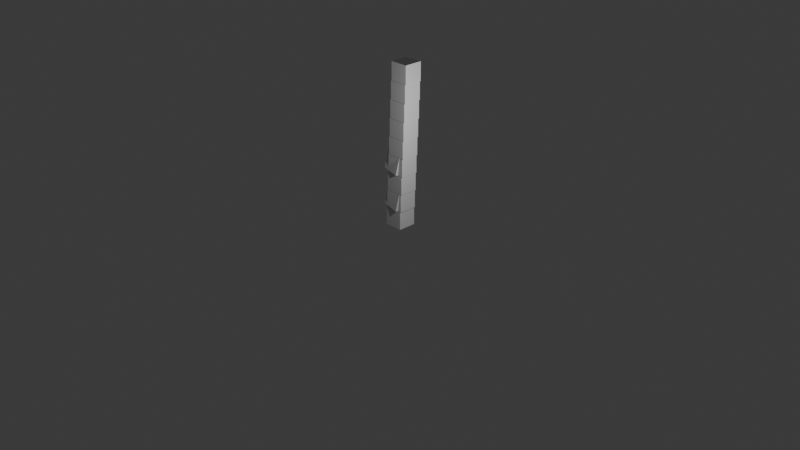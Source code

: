 # Source: visualize.blend  (saved by Blender 4.0.36; exported with 4.5.12 LTS)
import bpy
from mathutils import Matrix  # noqa: F401  (used for matrix-valued properties, if any)

bpy.ops.wm.read_factory_settings(use_empty=True)
scene = bpy.context.scene
scene.name = 'Scene'

# ---- collections
col_collection = bpy.data.collections.new('Collection'); scene.collection.children.link(col_collection)

# ---- materials (node trees are filled in below, after node groups)
mat_material = bpy.data.materials.new('Material')
mat_material.alpha_threshold = 0.0
mat_material.use_transparent_shadow = False
mat_material.diffuse_color = (0.8003, 0.6465, 0.137, 1.0)
mat_material.roughness = 0.5
mat_material.line_color = (0.0, 0.0, 0.0, 1.0)
mat_material_001 = bpy.data.materials.new('Material.001')
mat_material_001.use_transparent_shadow = False
mat_material_001.diffuse_color = (0.2103, 0.3697, 0.8, 1.0)

# ---- material node trees
mat_material.use_nodes = True; mat_material.node_tree.nodes.clear()
_N = mat_material.node_tree.nodes; _L = mat_material.node_tree.links
n0 = _N.new('ShaderNodeOutputMaterial'); n0.name = 'Material Output'; n0.location = (300, 300)
n1 = _N.new('ShaderNodeBsdfPrincipled'); n1.name = 'Principled BSDF'; n1.location = (10, 300)
n1.inputs[3].default_value = 1.45
_L.new(n1.outputs[0], n0.inputs[0])
n0.is_active_output = True
mat_material_001.use_nodes = True; mat_material_001.node_tree.nodes.clear()
_N = mat_material_001.node_tree.nodes; _L = mat_material_001.node_tree.links
n0 = _N.new('ShaderNodeBsdfPrincipled'); n0.name = 'Principled BSDF'; n0.location = (10, 300)
n0.inputs[3].default_value = 1.45
n1 = _N.new('ShaderNodeOutputMaterial'); n1.name = 'Material Output'; n1.location = (300, 300)
_L.new(n0.outputs[0], n1.inputs[0])
n1.is_active_output = True

# ---- world
world_world = bpy.data.worlds.new('World'); scene.world = world_world
world_world.use_nodes = True; world_world.node_tree.nodes.clear()
_N = world_world.node_tree.nodes; _L = world_world.node_tree.links
n0 = _N.new('ShaderNodeOutputWorld'); n0.name = 'World Output'; n0.location = (300, 300)
n1 = _N.new('ShaderNodeBackground'); n1.name = 'Background'; n1.location = (10, 300)
n1.inputs[0].default_value = (0.05088, 0.05088, 0.05088, 1.0)
_L.new(n1.outputs[0], n0.inputs[0])
n0.is_active_output = True
world_world.color = (0.05088, 0.05088, 0.05088)
world_world.use_sun_shadow = False
world_world.sun_shadow_jitter_overblur = 0.0

# ---- cameras
cam_camera = bpy.data.cameras.new('Camera')
cam_camera.clip_end = 100.0
cam_camera.ortho_scale = 7.314

# ---- lights
light_light = bpy.data.lights.new('Light', 'POINT')
light_light.transmission_factor = 0.0
light_light.use_soft_falloff = False
light_light.energy = 1000.0
light_light.shadow_soft_size = 0.1
light_light.shadow_maximum_resolution = 0.006
light_light.use_absolute_resolution = True

# ---- meshes
me_cube = bpy.data.meshes.new('Cube')
me_cube.from_pydata([(0.5, 0.5, 0.5), (0.5, 0.5, -0.5), (0.5, -0.5, 0.5), (0.5, -0.5, -0.5), (-0.5, 0.5, 0.5), (-0.5, 0.5, -0.5), (-0.5, -0.5, 0.5), (-0.5, -0.5, -0.5)], [], [(0, 4, 6, 2), (3, 2, 6, 7), (7, 6, 4, 5), (5, 1, 3, 7), (1, 0, 2, 3), (5, 4, 0, 1)])
_uv = me_cube.uv_layers.new(name='UVMap')
_uv.uv.foreach_set('vector', [0.625, 0.5, 0.875, 0.5, 0.875, 0.75, 0.625, 0.75, 0.375, 0.75, 0.625, 0.75, 0.625, 1.0, 0.375, 1.0, 0.375, 0.0, 0.625, 0.0, 0.625, 0.25, 0.375, 0.25, 0.125, 0.5, 0.375, 0.5, 0.375, 0.75, 0.125, 0.75, 0.375, 0.5, 0.625, 0.5, 0.625, 0.75, 0.375, 0.75, 0.375, 0.25, 0.625, 0.25, 0.625, 0.5, 0.375, 0.5])
me_cube.materials.append(mat_material)
me_cube.use_mirror_vertex_groups = False
me_cube.update()
me_cube_009 = bpy.data.meshes.new('Cube.009')
me_cube_009.from_pydata([(1.0, 1.0, 1.0), (1.0, 1.0, -1.0), (1.0, -1.0, 1.0), (1.0, -1.0, -1.0), (-1.0, 1.0, 1.0), (-1.0, 1.0, -1.0), (-1.0, -1.0, 1.0), (-1.0, -1.0, -1.0)], [], [(0, 4, 6, 2), (3, 2, 6, 7), (7, 6, 4, 5), (5, 1, 3, 7), (1, 0, 2, 3), (5, 4, 0, 1)])
_uv = me_cube_009.uv_layers.new(name='UVMap')
_uv.uv.foreach_set('vector', [0.625, 0.5, 0.875, 0.5, 0.875, 0.75, 0.625, 0.75, 0.375, 0.75, 0.625, 0.75, 0.625, 1.0, 0.375, 1.0, 0.375, 0.0, 0.625, 0.0, 0.625, 0.25, 0.375, 0.25, 0.125, 0.5, 0.375, 0.5, 0.375, 0.75, 0.125, 0.75, 0.375, 0.5, 0.625, 0.5, 0.625, 0.75, 0.375, 0.75, 0.375, 0.25, 0.625, 0.25, 0.625, 0.5, 0.375, 0.5])
me_cube_009.materials.append(mat_material)
me_cube_009.use_mirror_vertex_groups = False
me_cube_009.update()
me_cube_010 = bpy.data.meshes.new('Cube.010')
me_cube_010.from_pydata([(0.5, 0.5, 0.5), (0.5, 0.5, -0.5), (0.5, -0.5, 0.5), (0.5, -0.5, -0.5), (-0.5, 0.5, 0.5), (-0.5, 0.5, -0.5), (-0.5, -0.5, 0.5), (-0.5, -0.5, -0.5)], [], [(0, 4, 6, 2), (3, 2, 6, 7), (7, 6, 4, 5), (5, 1, 3, 7), (1, 0, 2, 3), (5, 4, 0, 1)])
_uv = me_cube_010.uv_layers.new(name='UVMap')
_uv.uv.foreach_set('vector', [0.625, 0.5, 0.875, 0.5, 0.875, 0.75, 0.625, 0.75, 0.375, 0.75, 0.625, 0.75, 0.625, 1.0, 0.375, 1.0, 0.375, 0.0, 0.625, 0.0, 0.625, 0.25, 0.375, 0.25, 0.125, 0.5, 0.375, 0.5, 0.375, 0.75, 0.125, 0.75, 0.375, 0.5, 0.625, 0.5, 0.625, 0.75, 0.375, 0.75, 0.375, 0.25, 0.625, 0.25, 0.625, 0.5, 0.375, 0.5])
me_cube_010.materials.append(mat_material)
me_cube_010.use_mirror_vertex_groups = False
me_cube_010.update()
me_cube_011 = bpy.data.meshes.new('Cube.011')
me_cube_011.from_pydata([(0.5, 0.5, 0.5), (0.5, 0.5, -0.5), (0.5, -0.5, 0.5), (0.5, -0.5, -0.5), (-0.5, 0.5, 0.5), (-0.5, 0.5, -0.5), (-0.5, -0.5, 0.5), (-0.5, -0.5, -0.5)], [], [(0, 4, 6, 2), (3, 2, 6, 7), (7, 6, 4, 5), (5, 1, 3, 7), (1, 0, 2, 3), (5, 4, 0, 1)])
_uv = me_cube_011.uv_layers.new(name='UVMap')
_uv.uv.foreach_set('vector', [0.625, 0.5, 0.875, 0.5, 0.875, 0.75, 0.625, 0.75, 0.375, 0.75, 0.625, 0.75, 0.625, 1.0, 0.375, 1.0, 0.375, 0.0, 0.625, 0.0, 0.625, 0.25, 0.375, 0.25, 0.125, 0.5, 0.375, 0.5, 0.375, 0.75, 0.125, 0.75, 0.375, 0.5, 0.625, 0.5, 0.625, 0.75, 0.375, 0.75, 0.375, 0.25, 0.625, 0.25, 0.625, 0.5, 0.375, 0.5])
me_cube_011.materials.append(mat_material)
me_cube_011.use_mirror_vertex_groups = False
me_cube_011.update()
me_cube_012 = bpy.data.meshes.new('Cube.012')
me_cube_012.from_pydata([(0.5, 0.5, 0.5), (0.5, 0.5, -0.5), (0.5, -0.5, 0.5), (0.5, -0.5, -0.5), (-0.5, 0.5, 0.5), (-0.5, 0.5, -0.5), (-0.5, -0.5, 0.5), (-0.5, -0.5, -0.5)], [], [(0, 4, 6, 2), (3, 2, 6, 7), (7, 6, 4, 5), (5, 1, 3, 7), (1, 0, 2, 3), (5, 4, 0, 1)])
_uv = me_cube_012.uv_layers.new(name='UVMap')
_uv.uv.foreach_set('vector', [0.625, 0.5, 0.875, 0.5, 0.875, 0.75, 0.625, 0.75, 0.375, 0.75, 0.625, 0.75, 0.625, 1.0, 0.375, 1.0, 0.375, 0.0, 0.625, 0.0, 0.625, 0.25, 0.375, 0.25, 0.125, 0.5, 0.375, 0.5, 0.375, 0.75, 0.125, 0.75, 0.375, 0.5, 0.625, 0.5, 0.625, 0.75, 0.375, 0.75, 0.375, 0.25, 0.625, 0.25, 0.625, 0.5, 0.375, 0.5])
me_cube_012.materials.append(mat_material)
me_cube_012.use_mirror_vertex_groups = False
me_cube_012.update()
me_cube_013 = bpy.data.meshes.new('Cube.013')
me_cube_013.from_pydata([(0.5, 0.5, 0.5), (0.5, 0.5, -0.5), (0.5, -0.5, 0.5), (0.5, -0.5, -0.5), (-0.5, 0.5, 0.5), (-0.5, 0.5, -0.5), (-0.5, -0.5, 0.5), (-0.5, -0.5, -0.5)], [], [(0, 4, 6, 2), (3, 2, 6, 7), (7, 6, 4, 5), (5, 1, 3, 7), (1, 0, 2, 3), (5, 4, 0, 1)])
_uv = me_cube_013.uv_layers.new(name='UVMap')
_uv.uv.foreach_set('vector', [0.625, 0.5, 0.875, 0.5, 0.875, 0.75, 0.625, 0.75, 0.375, 0.75, 0.625, 0.75, 0.625, 1.0, 0.375, 1.0, 0.375, 0.0, 0.625, 0.0, 0.625, 0.25, 0.375, 0.25, 0.125, 0.5, 0.375, 0.5, 0.375, 0.75, 0.125, 0.75, 0.375, 0.5, 0.625, 0.5, 0.625, 0.75, 0.375, 0.75, 0.375, 0.25, 0.625, 0.25, 0.625, 0.5, 0.375, 0.5])
me_cube_013.materials.append(mat_material)
me_cube_013.use_mirror_vertex_groups = False
me_cube_013.update()
me_cube_014 = bpy.data.meshes.new('Cube.014')
me_cube_014.from_pydata([(0.5, 0.5, 0.5), (0.5, 0.5, -0.5), (0.5, -0.5, 0.5), (0.5, -0.5, -0.5), (-0.5, 0.5, 0.5), (-0.5, 0.5, -0.5), (-0.5, -0.5, 0.5), (-0.5, -0.5, -0.5)], [], [(0, 4, 6, 2), (3, 2, 6, 7), (7, 6, 4, 5), (5, 1, 3, 7), (1, 0, 2, 3), (5, 4, 0, 1)])
_uv = me_cube_014.uv_layers.new(name='UVMap')
_uv.uv.foreach_set('vector', [0.625, 0.5, 0.875, 0.5, 0.875, 0.75, 0.625, 0.75, 0.375, 0.75, 0.625, 0.75, 0.625, 1.0, 0.375, 1.0, 0.375, 0.0, 0.625, 0.0, 0.625, 0.25, 0.375, 0.25, 0.125, 0.5, 0.375, 0.5, 0.375, 0.75, 0.125, 0.75, 0.375, 0.5, 0.625, 0.5, 0.625, 0.75, 0.375, 0.75, 0.375, 0.25, 0.625, 0.25, 0.625, 0.5, 0.375, 0.5])
me_cube_014.materials.append(mat_material)
me_cube_014.use_mirror_vertex_groups = False
me_cube_014.update()
me_cube_015 = bpy.data.meshes.new('Cube.015')
me_cube_015.from_pydata([(0.5, 0.5, 0.5), (0.5, 0.5, -0.5), (0.5, -0.5, 0.5), (0.5, -0.5, -0.5), (-0.5, 0.5, 0.5), (-0.5, 0.5, -0.5), (-0.5, -0.5, 0.5), (-0.5, -0.5, -0.5)], [], [(0, 4, 6, 2), (3, 2, 6, 7), (7, 6, 4, 5), (5, 1, 3, 7), (1, 0, 2, 3), (5, 4, 0, 1)])
_uv = me_cube_015.uv_layers.new(name='UVMap')
_uv.uv.foreach_set('vector', [0.625, 0.5, 0.875, 0.5, 0.875, 0.75, 0.625, 0.75, 0.375, 0.75, 0.625, 0.75, 0.625, 1.0, 0.375, 1.0, 0.375, 0.0, 0.625, 0.0, 0.625, 0.25, 0.375, 0.25, 0.125, 0.5, 0.375, 0.5, 0.375, 0.75, 0.125, 0.75, 0.375, 0.5, 0.625, 0.5, 0.625, 0.75, 0.375, 0.75, 0.375, 0.25, 0.625, 0.25, 0.625, 0.5, 0.375, 0.5])
me_cube_015.materials.append(mat_material)
me_cube_015.use_mirror_vertex_groups = False
me_cube_015.update()
me_cube_016 = bpy.data.meshes.new('Cube.016')
me_cube_016.from_pydata([(0.5, 0.5, 0.5), (0.5, 0.5, -0.5), (0.5, -0.5, 0.5), (0.5, -0.5, -0.5), (-0.5, 0.5, 0.5), (-0.5, 0.5, -0.5), (-0.5, -0.5, 0.5), (-0.5, -0.5, -0.5)], [], [(0, 4, 6, 2), (3, 2, 6, 7), (7, 6, 4, 5), (5, 1, 3, 7), (1, 0, 2, 3), (5, 4, 0, 1)])
_uv = me_cube_016.uv_layers.new(name='UVMap')
_uv.uv.foreach_set('vector', [0.625, 0.5, 0.875, 0.5, 0.875, 0.75, 0.625, 0.75, 0.375, 0.75, 0.625, 0.75, 0.625, 1.0, 0.375, 1.0, 0.375, 0.0, 0.625, 0.0, 0.625, 0.25, 0.375, 0.25, 0.125, 0.5, 0.375, 0.5, 0.375, 0.75, 0.125, 0.75, 0.375, 0.5, 0.625, 0.5, 0.625, 0.75, 0.375, 0.75, 0.375, 0.25, 0.625, 0.25, 0.625, 0.5, 0.375, 0.5])
me_cube_016.materials.append(mat_material)
me_cube_016.use_mirror_vertex_groups = False
me_cube_016.update()
me_cube_001 = bpy.data.meshes.new('Cube.001')
me_cube_001.from_pydata([(1.0, 1.0, 1.0), (1.0, 1.0, -1.0), (1.0, -1.0, 1.0), (1.0, -1.0, -1.0), (-1.0, 1.0, 1.0), (-1.0, 1.0, -1.0), (-1.0, -1.0, 1.0), (-1.0, -1.0, -1.0)], [], [(0, 4, 6, 2), (3, 2, 6, 7), (7, 6, 4, 5), (5, 1, 3, 7), (1, 0, 2, 3), (5, 4, 0, 1)])
_uv = me_cube_001.uv_layers.new(name='UVMap')
_uv.uv.foreach_set('vector', [0.625, 0.5, 0.875, 0.5, 0.875, 0.75, 0.625, 0.75, 0.375, 0.75, 0.625, 0.75, 0.625, 1.0, 0.375, 1.0, 0.375, 0.0, 0.625, 0.0, 0.625, 0.25, 0.375, 0.25, 0.125, 0.5, 0.375, 0.5, 0.375, 0.75, 0.125, 0.75, 0.375, 0.5, 0.625, 0.5, 0.625, 0.75, 0.375, 0.75, 0.375, 0.25, 0.625, 0.25, 0.625, 0.5, 0.375, 0.5])
me_cube_001.materials.append(mat_material_001)
me_cube_001.use_mirror_vertex_groups = False
me_cube_001.update()
me_cube_002 = bpy.data.meshes.new('Cube.002')
me_cube_002.from_pydata([(1.0, 1.0, 1.0), (1.0, 1.0, -1.0), (1.0, -1.0, 1.0), (1.0, -1.0, -1.0), (-1.0, 1.0, 1.0), (-1.0, 1.0, -1.0), (-1.0, -1.0, 1.0), (-1.0, -1.0, -1.0)], [], [(0, 4, 6, 2), (3, 2, 6, 7), (7, 6, 4, 5), (5, 1, 3, 7), (1, 0, 2, 3), (5, 4, 0, 1)])
_uv = me_cube_002.uv_layers.new(name='UVMap')
_uv.uv.foreach_set('vector', [0.625, 0.5, 0.875, 0.5, 0.875, 0.75, 0.625, 0.75, 0.375, 0.75, 0.625, 0.75, 0.625, 1.0, 0.375, 1.0, 0.375, 0.0, 0.625, 0.0, 0.625, 0.25, 0.375, 0.25, 0.125, 0.5, 0.375, 0.5, 0.375, 0.75, 0.125, 0.75, 0.375, 0.5, 0.625, 0.5, 0.625, 0.75, 0.375, 0.75, 0.375, 0.25, 0.625, 0.25, 0.625, 0.5, 0.375, 0.5])
me_cube_002.materials.append(mat_material_001)
me_cube_002.use_mirror_vertex_groups = False
me_cube_002.update()

# ---- objects
ob_cube_000 = bpy.data.objects.new('Cube.000', me_cube)
ob_light = bpy.data.objects.new('Light', light_light)
ob_camera = bpy.data.objects.new('Camera', cam_camera)
ob_cube_001 = bpy.data.objects.new('Cube.001', me_cube_009)
ob_cube_002 = bpy.data.objects.new('Cube.002', me_cube_010)
ob_cube_003 = bpy.data.objects.new('Cube.003', me_cube_011)
ob_cube_004 = bpy.data.objects.new('Cube.004', me_cube_012)
ob_cube_005 = bpy.data.objects.new('Cube.005', me_cube_013)
ob_cube_006 = bpy.data.objects.new('Cube.006', me_cube_014)
ob_cube_007 = bpy.data.objects.new('Cube.007', me_cube_015)
ob_cube_008 = bpy.data.objects.new('Cube.008', me_cube_016)
ob_cube_valid_001 = bpy.data.objects.new('Cube_valid.001', me_cube_001)
ob_cube_valid_002 = bpy.data.objects.new('Cube_valid.002', me_cube_002)

# ---- transforms, parenting, visibility, modifiers, constraints
ob_cube_000.location = (0.05, 0.0, 0.495)
ob_cube_000.rotation_mode = 'QUATERNION'
ob_cube_000.rotation_quaternion = (0.0, 0.0, 0.0, 1.0)
ob_cube_000.lock_rotations_4d = False
ob_cube_000.empty_display_type = 'ARROWS'
ob_cube_000.lineart.crease_threshold = 0.0
ob_light.location = (6.563, -1.969, 6.956)
ob_light.rotation_euler = (0.6503, 0.05522, 1.866)
ob_light.scale = (0.5, 0.5, 0.5)
ob_light.lock_rotations_4d = False
ob_light.empty_display_type = 'ARROWS'
ob_light.color = (0.0, 0.0, 0.0, 0.0)
ob_light.lineart.crease_threshold = 0.0
ob_camera.location = (37.76, -35.58, 25.73)
ob_camera.rotation_euler = (1.109, 0.0, 0.8149)
ob_camera.lock_rotations_4d = False
ob_camera.empty_display_type = 'ARROWS'
ob_camera.color = (0.0, 0.0, 0.0, 0.0)
ob_camera.display_type = 'WIRE'
ob_camera.lineart.crease_threshold = 0.0
ob_cube_001.location = (0.1, 0.0, 1.485)
ob_cube_001.rotation_mode = 'QUATERNION'
ob_cube_001.rotation_quaternion = (0.0, 0.0, 0.0, 1.0)
ob_cube_001.scale = (0.5, 0.5, 0.5)
ob_cube_001.lock_rotations_4d = False
ob_cube_001.empty_display_type = 'ARROWS'
ob_cube_001.lineart.crease_threshold = 0.0
ob_cube_002.location = (0.15, 0.0, 2.475)
ob_cube_002.rotation_mode = 'QUATERNION'
ob_cube_002.rotation_quaternion = (0.0, 0.0, 0.0, 1.0)
ob_cube_002.lock_rotations_4d = False
ob_cube_002.empty_display_type = 'ARROWS'
ob_cube_002.lineart.crease_threshold = 0.0
ob_cube_003.location = (0.2, 0.0, 3.465)
ob_cube_003.rotation_mode = 'QUATERNION'
ob_cube_003.rotation_quaternion = (0.0, 0.0, 0.0, 1.0)
ob_cube_003.lock_rotations_4d = False
ob_cube_003.empty_display_type = 'ARROWS'
ob_cube_003.lineart.crease_threshold = 0.0
ob_cube_004.location = (0.25, 0.0, 4.455)
ob_cube_004.rotation_mode = 'QUATERNION'
ob_cube_004.rotation_quaternion = (0.0, 0.0, 0.0, 1.0)
ob_cube_004.lock_rotations_4d = False
ob_cube_004.empty_display_type = 'ARROWS'
ob_cube_004.lineart.crease_threshold = 0.0
ob_cube_005.location = (0.3, 0.0, 5.445)
ob_cube_005.rotation_mode = 'QUATERNION'
ob_cube_005.rotation_quaternion = (0.0, 0.0, 0.0, 1.0)
ob_cube_005.lock_rotations_4d = False
ob_cube_005.empty_display_type = 'ARROWS'
ob_cube_005.lineart.crease_threshold = 0.0
ob_cube_006.location = (0.35, 0.0, 6.435)
ob_cube_006.rotation_mode = 'QUATERNION'
ob_cube_006.rotation_quaternion = (0.0, 0.0, 0.0, 1.0)
ob_cube_006.lock_rotations_4d = False
ob_cube_006.empty_display_type = 'ARROWS'
ob_cube_006.lineart.crease_threshold = 0.0
ob_cube_007.location = (0.4, 0.0, 7.425)
ob_cube_007.rotation_mode = 'QUATERNION'
ob_cube_007.rotation_quaternion = (0.0, 0.0, 0.0, 1.0)
ob_cube_007.lock_rotations_4d = False
ob_cube_007.empty_display_type = 'ARROWS'
ob_cube_007.lineart.crease_threshold = 0.0
ob_cube_008.location = (0.45, 0.0, 8.415)
ob_cube_008.rotation_mode = 'QUATERNION'
ob_cube_008.rotation_quaternion = (0.0, 0.0, 0.0, 1.0)
ob_cube_008.lock_rotations_4d = False
ob_cube_008.empty_display_type = 'ARROWS'
ob_cube_008.lineart.crease_threshold = 0.0
ob_cube_valid_001.location = (0.0, 0.0, 1.5)
ob_cube_valid_001.rotation_mode = 'QUATERNION'
ob_cube_valid_001.rotation_quaternion = (0.06786, 0.06786, 0.06786, 0.9931)
ob_cube_valid_001.scale = (0.5, 0.5, 0.5)
ob_cube_valid_001.lock_rotations_4d = False
ob_cube_valid_001.empty_display_type = 'ARROWS'
ob_cube_valid_001.lineart.crease_threshold = 0.0
ob_cube_valid_002.location = (0.0, 0.0, 3.5)
ob_cube_valid_002.rotation_mode = 'QUATERNION'
ob_cube_valid_002.rotation_quaternion = (0.06786, 0.06786, 0.06786, 0.9931)
ob_cube_valid_002.scale = (0.5, 0.5, 0.5)
ob_cube_valid_002.lock_rotations_4d = False
ob_cube_valid_002.empty_display_type = 'ARROWS'
ob_cube_valid_002.lineart.crease_threshold = 0.0

# ---- collection membership
col_collection.objects.link(ob_cube_000)
col_collection.objects.link(ob_light)
col_collection.objects.link(ob_camera)
col_collection.objects.link(ob_cube_001)
col_collection.objects.link(ob_cube_002)
col_collection.objects.link(ob_cube_003)
col_collection.objects.link(ob_cube_004)
col_collection.objects.link(ob_cube_005)
col_collection.objects.link(ob_cube_006)
col_collection.objects.link(ob_cube_007)
col_collection.objects.link(ob_cube_008)
col_collection.objects.link(ob_cube_valid_001)
col_collection.objects.link(ob_cube_valid_002)

# ---- scene / render settings (as saved in the file)
scene.camera = ob_camera
scene.frame_start = 0; scene.frame_end = 140; scene.frame_set(0)
scene.render.engine = 'BLENDER_EEVEE_NEXT'
scene.render.image_settings.file_format = 'FFMPEG'
scene.render.image_settings.color_mode = 'RGB'
scene.cycles.sampling_pattern = 'TABULATED_SOBOL'
bpy.context.view_layer.update()
